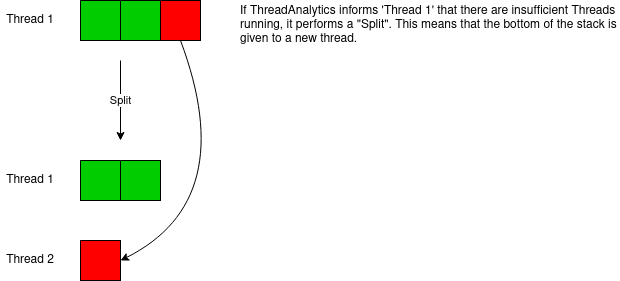

The diagram above was exported from draw.io. Its source (the exported page's mxGraphModel, read from the mxfile embedded in the PNG):
<mxGraphModel dx="1394" dy="730" grid="1" gridSize="10" guides="1" tooltips="1" connect="1" arrows="1" fold="1" page="1" pageScale="1" pageWidth="850" pageHeight="1100" math="0" shadow="0">
  <root>
    <mxCell id="0" />
    <mxCell id="1" parent="0" />
    <mxCell id="RNiu7_zLReZnxltJfN0b-1" value="Thread 1" style="text;html=1;strokeColor=none;fillColor=none;align=center;verticalAlign=middle;whiteSpace=wrap;rounded=0;" parent="1" vertex="1">
      <mxGeometry x="120" y="90" width="60" height="20" as="geometry" />
    </mxCell>
    <mxCell id="RNiu7_zLReZnxltJfN0b-5" value="" style="rounded=0;whiteSpace=wrap;html=1;fillColor=#00CC00;" parent="1" vertex="1">
      <mxGeometry x="200" y="80" width="40" height="40" as="geometry" />
    </mxCell>
    <mxCell id="RNiu7_zLReZnxltJfN0b-6" value="" style="rounded=0;whiteSpace=wrap;html=1;fillColor=#00CC00;" parent="1" vertex="1">
      <mxGeometry x="240" y="80" width="40" height="40" as="geometry" />
    </mxCell>
    <mxCell id="RNiu7_zLReZnxltJfN0b-7" value="&lt;div align=&quot;left&quot;&gt;If ThreadAnalytics informs 'Thread 1' that there are insufficient Threads running, it performs a &quot;Split&quot;. This means that the bottom of the stack is given to a new thread.&lt;br&gt;&lt;/div&gt;" style="text;html=1;strokeColor=none;fillColor=none;align=center;verticalAlign=middle;whiteSpace=wrap;rounded=0;" parent="1" vertex="1">
      <mxGeometry x="359" y="80" width="380" height="50" as="geometry" />
    </mxCell>
    <mxCell id="RNiu7_zLReZnxltJfN0b-8" value="Split" style="endArrow=classic;html=1;" parent="1" edge="1">
      <mxGeometry width="50" height="50" relative="1" as="geometry">
        <mxPoint x="240" y="140" as="sourcePoint" />
        <mxPoint x="240" y="220" as="targetPoint" />
      </mxGeometry>
    </mxCell>
    <mxCell id="RNiu7_zLReZnxltJfN0b-9" value="Thread 1" style="text;html=1;strokeColor=none;fillColor=none;align=center;verticalAlign=middle;whiteSpace=wrap;rounded=0;" parent="1" vertex="1">
      <mxGeometry x="120" y="250" width="60" height="20" as="geometry" />
    </mxCell>
    <mxCell id="RNiu7_zLReZnxltJfN0b-10" value="" style="rounded=0;whiteSpace=wrap;html=1;fillColor=#00CC00;" parent="1" vertex="1">
      <mxGeometry x="200" y="240" width="40" height="40" as="geometry" />
    </mxCell>
    <mxCell id="RNiu7_zLReZnxltJfN0b-12" value="&lt;div&gt;Thread 2&lt;/div&gt;" style="text;html=1;strokeColor=none;fillColor=none;align=center;verticalAlign=middle;whiteSpace=wrap;rounded=0;" parent="1" vertex="1">
      <mxGeometry x="120" y="330" width="60" height="20" as="geometry" />
    </mxCell>
    <mxCell id="RNiu7_zLReZnxltJfN0b-14" value="" style="rounded=0;whiteSpace=wrap;html=1;fillColor=#FF0000;" parent="1" vertex="1">
      <mxGeometry x="200" y="320" width="40" height="40" as="geometry" />
    </mxCell>
    <mxCell id="RNiu7_zLReZnxltJfN0b-15" value="" style="rounded=0;whiteSpace=wrap;html=1;fillColor=#FF0000;" parent="1" vertex="1">
      <mxGeometry x="280" y="80" width="40" height="40" as="geometry" />
    </mxCell>
    <mxCell id="RNiu7_zLReZnxltJfN0b-16" value="" style="rounded=0;whiteSpace=wrap;html=1;fillColor=#00CC00;" parent="1" vertex="1">
      <mxGeometry x="240" y="240" width="40" height="40" as="geometry" />
    </mxCell>
    <mxCell id="RNiu7_zLReZnxltJfN0b-17" value="" style="endArrow=classic;html=1;exitX=0.5;exitY=1;exitDx=0;exitDy=0;entryX=1;entryY=0.5;entryDx=0;entryDy=0;curved=1;" parent="1" source="RNiu7_zLReZnxltJfN0b-15" target="RNiu7_zLReZnxltJfN0b-14" edge="1">
      <mxGeometry width="50" height="50" relative="1" as="geometry">
        <mxPoint x="400" y="400" as="sourcePoint" />
        <mxPoint x="450" y="350" as="targetPoint" />
        <Array as="points">
          <mxPoint x="360" y="280" />
        </Array>
      </mxGeometry>
    </mxCell>
  </root>
</mxGraphModel>